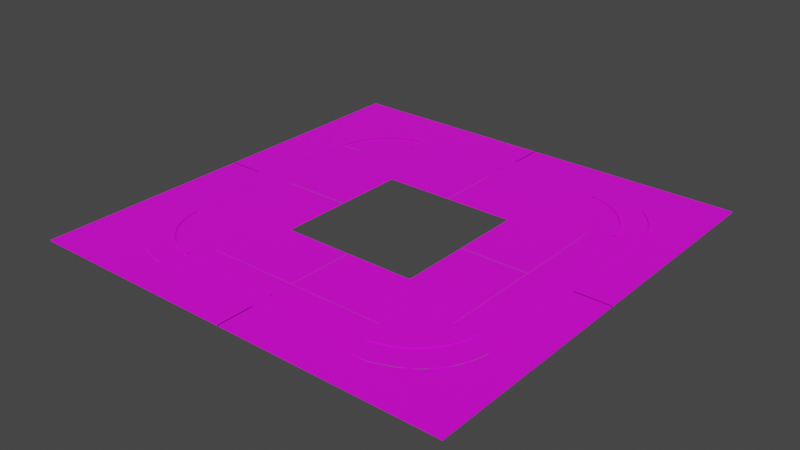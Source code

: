 # Source: Road_1.blend  (saved by Blender 2.80.74; exported with 4.5.12 LTS)
import bpy
from mathutils import Matrix  # noqa: F401  (used for matrix-valued properties, if any)

bpy.ops.wm.read_factory_settings(use_empty=True)
scene = bpy.context.scene
scene.name = 'Scene'

# ---- collections
col_collection = bpy.data.collections.new('Collection'); scene.collection.children.link(col_collection)

# ---- images (referenced by path relative to the original .blend; pixels are not part of the script)
import os
ASSET_DIR = os.environ.get("B2B_ASSET_DIR", "")  # directory of the original .blend (textures are referenced by path, not embedded)
HERE = os.path.dirname(os.path.abspath(__file__))  # packed textures are extracted next to this script under _unpacked/

def load_image(name, relpath, width, height, colorspace="sRGB"):
    """Load a texture the original file referenced (path relative to the .blend, or extracted next to this script)."""
    p = next((c for c in (os.path.join(HERE, relpath), os.path.join(ASSET_DIR, relpath)) if relpath and os.path.exists(c)), "")
    if p:
        img = bpy.data.images.load(p, check_existing=True)
        img.name = name
    else:  # same state as the original file: an image datablock whose file is absent (Cycles renders it pink)
        img = bpy.data.images.new(name, width, height)
        img.source = "FILE"
        img.filepath = "//" + (relpath or name)
    img.colorspace_settings.name = colorspace
    return img
img_roadtexture_psd = load_image('RoadTexture.psd', 'RoadTexture.psd', 1024, 1024, 'sRGB')
img_roadline_psd = load_image('RoadLine.psd', 'RoadLine.psd', 1024, 1024, 'sRGB')

# ---- materials (node trees are filled in below, after node groups)
mat_clockwise = bpy.data.materials.new('ClockWise')
mat_clockwise.use_transparent_shadow = False
mat_line = bpy.data.materials.new('Line')
mat_line.use_transparent_shadow = False
mat_dash = bpy.data.materials.new('Dash')
mat_dash.surface_render_method = 'BLENDED'
mat_dash.blend_method = 'BLEND'
mat_dash.use_transparent_shadow = False

# ---- material node trees
mat_clockwise.use_nodes = True; mat_clockwise.node_tree.nodes.clear()
_N = mat_clockwise.node_tree.nodes; _L = mat_clockwise.node_tree.links
n0 = _N.new('ShaderNodeBsdfPrincipled'); n0.name = 'Principled BSDF'; n0.location = (10, 300)
n0.distribution = 'GGX'
n0.subsurface_method = 'BURLEY'
n0.inputs[3].default_value = 1.45
n0.inputs[27].default_value = (0.0, 0.0, 0.0, 1.0)
n0.inputs[28].default_value = 1.0
n1 = _N.new('ShaderNodeOutputMaterial'); n1.name = 'Material Output'; n1.location = (300, 300)
n2 = _N.new('ShaderNodeTexImage'); n2.name = 'Image Texture'; n2.location = (-414, 240)
n2.image = img_roadtexture_psd
_L.new(n0.outputs[0], n1.inputs[0])
_L.new(n2.outputs[0], n0.inputs[0])
n1.is_active_output = True
mat_line.use_nodes = True; mat_line.node_tree.nodes.clear()
_N = mat_line.node_tree.nodes; _L = mat_line.node_tree.links
n0 = _N.new('ShaderNodeBsdfPrincipled'); n0.name = 'Principled BSDF'; n0.location = (10, 300)
n0.distribution = 'GGX'
n0.subsurface_method = 'BURLEY'
n0.inputs[3].default_value = 1.45
n0.inputs[27].default_value = (0.0, 0.0, 0.0, 1.0)
n0.inputs[28].default_value = 1.0
n1 = _N.new('ShaderNodeOutputMaterial'); n1.name = 'Material Output'; n1.location = (300, 300)
n2 = _N.new('ShaderNodeTexImage'); n2.name = 'Image Texture'; n2.location = (-414, 240)
n2.image = img_roadline_psd
_L.new(n0.outputs[0], n1.inputs[0])
_L.new(n2.outputs[0], n0.inputs[0])
n1.is_active_output = True
mat_dash.use_nodes = True; mat_dash.node_tree.nodes.clear()
_N = mat_dash.node_tree.nodes; _L = mat_dash.node_tree.links
n0 = _N.new('ShaderNodeBsdfPrincipled'); n0.name = 'Principled BSDF'; n0.location = (10, 300)
n0.distribution = 'GGX'
n0.subsurface_method = 'BURLEY'
n0.inputs[3].default_value = 1.45
n0.inputs[27].default_value = (0.0, 0.0, 0.0, 1.0)
n0.inputs[28].default_value = 1.0
n1 = _N.new('ShaderNodeOutputMaterial'); n1.name = 'Material Output'; n1.location = (300, 300)
n2 = _N.new('ShaderNodeTexImage'); n2.name = 'Image Texture'; n2.location = (-414, 240)
n2.image = img_roadline_psd
_L.new(n0.outputs[0], n1.inputs[0])
_L.new(n2.outputs[0], n0.inputs[0])
n1.is_active_output = True

# ---- world
world_world = bpy.data.worlds.new('World'); scene.world = world_world
world_world.use_nodes = True; world_world.node_tree.nodes.clear()
_N = world_world.node_tree.nodes; _L = world_world.node_tree.links
n0 = _N.new('ShaderNodeOutputWorld'); n0.name = 'World Output'; n0.location = (300, 300)
n1 = _N.new('ShaderNodeBackground'); n1.name = 'Background'; n1.location = (10, 300)
n1.inputs[0].default_value = (0.05088, 0.05088, 0.05088, 1.0)
_L.new(n1.outputs[0], n0.inputs[0])
n0.is_active_output = True
world_world.color = (0.05088, 0.05088, 0.05088)
world_world.use_sun_shadow = False
world_world.sun_shadow_jitter_overblur = 0.0

# ---- meshes
me_plane = bpy.data.meshes.new('Plane')
me_plane.from_pydata([(-35.74, 35.75, 0.0), (-35.74, 29.85, 0.0), (-29.84, 35.75, 0.0), (-26.01, 26.77, 0.0), (0.081, 29.85, 0.0), (0.081, 35.75, 0.0), (-29.84, -0.07178, 0.0), (-35.74, -0.07178, 0.0), (-29.84, 20.39, 0.0), (-35.74, 20.39, 0.0), (-19.74, 29.85, 0.0), (-19.74, 35.75, 0.0), (-28.54, 23.68, 0.0), (-35.74, 25.12, 0.0), (-22.83, 28.79, 0.0), (-24.79, 35.75, 0.0)], [], [(15, 2, 3, 14), (1, 3, 2, 0), (9, 7, 6, 8), (13, 9, 8, 12), (5, 11, 10, 4), (1, 13, 12, 3), (11, 15, 14, 10)])
_uv = me_plane.uv_layers.new(name='UVMap')
_uv.uv.foreach_set('vector', [0.2888, 0.8062, 0.246, 0.8062, 0.244, 0.7538, 0.2888, 0.7576, 0.1938, 0.7538, 0.244, 0.7538, 0.246, 0.8062, 0.1938, 0.8062, 0.1938, 0.6736, 0.1938, 0.5, 0.246, 0.5, 0.246, 0.6736, 0.1938, 0.7137, 0.1938, 0.6736, 0.246, 0.6736, 0.2407, 0.7137, 0.4996, 0.8062, 0.3317, 0.8062, 0.3317, 0.7538, 0.4996, 0.7538, 0.1938, 0.7538, 0.1938, 0.7137, 0.2407, 0.7137, 0.244, 0.7538, 0.3317, 0.8062, 0.2888, 0.8062, 0.2888, 0.7576, 0.3317, 0.7538])
me_plane.materials.append(mat_clockwise)
me_plane.use_remesh_fix_poles = True
me_plane.use_remesh_preserve_attributes = False
me_plane.use_mirror_vertex_groups = False
me_plane.update()
me_plane_004 = bpy.data.meshes.new('Plane.004')
me_plane_004.from_pydata([(-17.46, -21.33, 0.0), (17.46, -21.33, 0.0), (-17.46, -25.0, 0.0), (17.46, -25.0, 0.0)], [], [(3, 1, 0, 2)])
_uv = me_plane_004.uv_layers.new(name='UVMap')
_uv.uv.foreach_set('vector', [0.8001, 0.07026, 0.8001, 0.1333, 0.1999, 0.1333, 0.1999, 0.07026])
me_plane_004.materials.append(mat_clockwise)
me_plane_004.use_remesh_fix_poles = True
me_plane_004.use_remesh_preserve_attributes = False
me_plane_004.use_mirror_x = True
me_plane_004.update()
me_plane_005 = bpy.data.meshes.new('Plane.005')
me_plane_005.from_pydata([(-28.67, 16.92, 0.0), (-25.0, 16.92, 0.0), (-28.67, -16.91, 0.0), (-25.0, -16.91, 0.0)], [], [(3, 1, 0, 2)])
_uv = me_plane_005.uv_layers.new(name='UVMap')
_uv.uv.foreach_set('vector', [0.06395, 0.1796, 0.06395, 0.7951, 5.577e-09, 0.7951, 4.276e-09, 0.1796])
me_plane_005.materials.append(mat_clockwise)
me_plane_005.use_remesh_fix_poles = True
me_plane_005.use_remesh_preserve_attributes = False
me_plane_005.use_mirror_x = True
me_plane_005.update()
me_plane_006 = bpy.data.meshes.new('Plane.006')
me_plane_006.from_pydata([(-17.34, 28.67, 0.0), (-17.34, 25.0, 0.0), (17.34, 28.67, 0.0), (17.34, 25.0, 0.0)], [], [(1, 3, 2, 0)])
_uv = me_plane_006.uv_layers.new(name='UVMap')
_uv.uv.foreach_set('vector', [0.1975, 0.936, 0.8025, 0.936, 0.8025, 1.0, 0.1975, 1.0])
me_plane_006.materials.append(mat_clockwise)
me_plane_006.use_remesh_fix_poles = True
me_plane_006.use_remesh_preserve_attributes = False
me_plane_006.use_mirror_x = True
me_plane_006.update()
me_plane_007 = bpy.data.meshes.new('Plane.007')
me_plane_007.from_pydata([(-17.38, -28.67, 0.0), (-17.38, -25.0, 0.0), (17.41, -28.67, 0.0), (17.41, -25.0, 0.0)], [], [(0, 2, 3, 1)])
_uv = me_plane_007.uv_layers.new(name='UVMap')
_uv.uv.foreach_set('vector', [0.1968, 1.433e-09, 0.8036, 2.568e-10, 0.8036, 0.06395, 0.1968, 0.06395])
me_plane_007.materials.append(mat_clockwise)
me_plane_007.use_remesh_fix_poles = True
me_plane_007.use_remesh_preserve_attributes = False
me_plane_007.use_mirror_x = True
me_plane_007.update()
me_plane_008 = bpy.data.meshes.new('Plane.008')
me_plane_008.from_pydata([(28.67, 17.02, 0.0), (28.67, -16.88, 0.0), (25.0, 17.02, 0.0), (25.0, -16.88, 0.0)], [], [(1, 0, 2, 3)])
_uv = me_plane_008.uv_layers.new(name='UVMap')
_uv.uv.foreach_set('vector', [0.9984, 0.1957, 0.9984, 0.7775, 0.9339, 0.7775, 0.9339, 0.1957])
me_plane_008.materials.append(mat_clockwise)
me_plane_008.use_remesh_fix_poles = True
me_plane_008.use_remesh_preserve_attributes = False
me_plane_008.use_mirror_x = True
me_plane_008.update()
me_plane_009 = bpy.data.meshes.new('Plane.009')
me_plane_009.from_pydata([(21.33, 16.99, 0.0), (25.0, 16.99, 0.0), (21.33, -16.91, 0.0), (25.0, -16.91, 0.0)], [], [(0, 2, 3, 1)])
_uv = me_plane_009.uv_layers.new(name='UVMap')
_uv.uv.foreach_set('vector', [0.8683, 0.7778, 0.8683, 0.1991, 0.9365, 0.1991, 0.9365, 0.7778])
me_plane_009.materials.append(mat_clockwise)
me_plane_009.use_remesh_fix_poles = True
me_plane_009.use_remesh_preserve_attributes = False
me_plane_009.use_mirror_x = True
me_plane_009.update()
me_plane_010 = bpy.data.meshes.new('Plane.010')
me_plane_010.from_pydata([(-21.33, 16.91, 0.0), (-25.0, 16.91, 0.0), (-25.0, -16.91, 0.0), (-21.33, -16.91, 0.0)], [], [(3, 0, 1, 2)])
_uv = me_plane_010.uv_layers.new(name='UVMap')
_uv.uv.foreach_set('vector', [0.1333, 0.1859, 0.1333, 0.7906, 0.07026, 0.7906, 0.07026, 0.1859])
me_plane_010.materials.append(mat_clockwise)
me_plane_010.use_remesh_fix_poles = True
me_plane_010.use_remesh_preserve_attributes = False
me_plane_010.use_mirror_x = True
me_plane_010.update()
me_plane_011 = bpy.data.meshes.new('Plane.011')
me_plane_011.from_pydata([(17.32, 21.33, 0.0), (17.32, 25.0, 0.0), (-17.37, 21.33, 0.0), (-17.37, 25.0, 0.0)], [], [(0, 1, 3, 2)])
_uv = me_plane_011.uv_layers.new(name='UVMap')
_uv.uv.foreach_set('vector', [0.7978, 0.8667, 0.7978, 0.9323, 0.2014, 0.9323, 0.2014, 0.8667])
me_plane_011.materials.append(mat_clockwise)
me_plane_011.use_remesh_fix_poles = True
me_plane_011.use_remesh_preserve_attributes = False
me_plane_011.use_mirror_vertex_groups = False
me_plane_011.update()
me_circle_003 = bpy.data.meshes.new('Circle.003')
me_circle_003.from_pydata([(-2.97, 3.972, 0.0), (-3.165, 3.953, 0.0), (-3.352, 3.896, 0.0), (-3.525, 3.803, 0.0), (-3.677, 3.679, 0.0), (-3.801, 3.527, 0.0), (-3.894, 3.355, 0.0), (-3.951, 3.167, 0.0), (-3.97, 2.972, 0.0), (-1.922, 2.018, 0.0), (-1.934, 2.017, 0.0), (-1.945, 2.014, 0.0), (-1.955, 2.008, 0.0), (-1.964, 2.001, 0.0), (-1.972, 1.991, 0.0), (-1.977, 1.981, 0.0), (-1.981, 1.97, 0.0), (-1.982, 1.958, 0.0), (-3.97, 0.007228, 0.0), (-1.982, 0.01113, 0.0), (-0.00516, 3.972, 0.0), (-0.00646, 2.018, 0.0)], [], [(8, 17, 16, 7), (2, 11, 10, 1), (6, 15, 14, 5), (1, 10, 9, 0), (5, 14, 13, 4), (3, 12, 11, 2), (4, 13, 12, 3), (7, 16, 15, 6), (8, 18, 19, 17), (9, 21, 20, 0)])
_uv = me_circle_003.uv_layers.new(name='UVMap')
_uv.uv.foreach_set('vector', [0.2774, 0.4795, 0.3465, 0.4795, 0.3466, 0.4804, 0.2788, 0.4939, 0.3227, 0.5474, 0.3492, 0.4836, 0.35, 0.4838, 0.3365, 0.5516, 0.2829, 0.5077, 0.3468, 0.4812, 0.3472, 0.482, 0.2897, 0.5204, 0.3365, 0.5516, 0.35, 0.4838, 0.3509, 0.4839, 0.3509, 0.553, 0.2897, 0.5204, 0.3472, 0.482, 0.3478, 0.4826, 0.2989, 0.5315, 0.31, 0.5406, 0.3484, 0.4832, 0.3492, 0.4836, 0.3227, 0.5474, 0.2989, 0.5315, 0.3478, 0.4826, 0.3484, 0.4832, 0.31, 0.5406, 0.2788, 0.4939, 0.3466, 0.4804, 0.3468, 0.4812, 0.2829, 0.5077, 0.2774, 0.4795, 0.2774, 0.4795, 0.3465, 0.4795, 0.3465, 0.4795, 0.3509, 0.4839, 0.3509, 0.4839, 0.3509, 0.553, 0.3509, 0.553])
me_circle_003.materials.append(mat_clockwise)
me_circle_003.use_remesh_preserve_volume = False
me_circle_003.use_remesh_preserve_attributes = False
me_circle_003.use_mirror_vertex_groups = False
me_circle_003.update()
me_circle_000 = bpy.data.meshes.new('Circle.000')
me_circle_000.from_pydata([(-4.603, 0.0, 0.001273), (-4.666, 0.0, 0.001413), (0.01962, 4.589, 0.001273), (0.01962, 4.652, 0.001413), (-2.671, 4.651, 0.001413), (-2.671, 4.588, 0.001273), (-4.666, 2.646, 0.001413), (-4.603, 2.646, 0.001273)], [], [(4, 5, 2, 3), (7, 6, 1, 0)])
_uv = me_circle_000.uv_layers.new(name='UVMap')
_uv.uv.foreach_set('vector', [-0.03314, 0.3165, -0.03314, 0.269, 1.015, 0.2695, 1.015, 0.3171, 1.009, 0.2474, 1.009, 0.295, -0.03567, 0.295, -0.03567, 0.2474])
me_circle_000.materials.append(mat_line)
me_circle_000.use_remesh_preserve_volume = False
me_circle_000.use_remesh_preserve_attributes = False
me_circle_000.use_mirror_vertex_groups = False
me_circle_000.update()
me_circle_002 = bpy.data.meshes.new('Circle.002')
me_circle_002.from_pydata([(-2.927, 4.608, -0.007764), (-4.666, 2.95, -0.007764), (-4.603, 2.95, -0.007904), (-2.927, 4.545, -0.007904), (-2.693, 4.608, -0.007764), (-2.693, 4.545, -0.007904), (-2.927, 5.252, -0.007764), (-2.693, 5.252, -0.007764), (-2.927, 3.956, -0.007904), (-2.693, 3.956, -0.007904), (-4.666, 2.633, -0.007764), (-4.603, 2.633, -0.007904), (-3.967, 2.95, -0.007904), (-3.967, 2.633, -0.007904), (-5.274, 2.95, -0.007764), (-5.274, 2.633, -0.007764)], [], [(0, 3, 5, 4), (0, 4, 7, 6), (5, 3, 8, 9), (2, 1, 10, 11), (2, 11, 13, 12), (10, 1, 14, 15)])
_uv = me_circle_002.uv_layers.new(name='UVMap')
_uv.uv.foreach_set('vector', [0.5084, 0.9041, 0.4179, 0.9041, 0.4179, 0.7738, 0.5084, 0.7738, 0.5084, 0.9041, 0.5084, 0.7738, 1.433, 0.7738, 1.433, 0.9041, 0.4179, 0.7738, 0.4179, 0.9041, -0.427, 0.9041, -0.427, 0.7738, 0.5259, 0.9881, 0.4362, 0.9881, 0.4362, 0.6983, 0.5259, 0.6983, 0.5259, 0.9881, 0.5259, 0.6983, 1.431, 0.6983, 1.431, 0.9881, 0.4362, 0.6983, 0.4362, 0.9881, -0.43, 0.9881, -0.43, 0.6983])
me_circle_002.materials.append(mat_dash)
me_circle_002.use_remesh_preserve_volume = False
me_circle_002.use_remesh_preserve_attributes = False
me_circle_002.use_mirror_vertex_groups = False
me_circle_002.update()
me_plane_001 = bpy.data.meshes.new('Plane.001')
me_plane_001.from_pydata([], [], [])
_uv = me_plane_001.uv_layers.new(name='UVMap')
_uv.uv.foreach_set('vector', [])
me_plane_001.materials.append(mat_clockwise)
me_plane_001.use_remesh_fix_poles = True
me_plane_001.use_remesh_preserve_attributes = False
me_plane_001.use_mirror_x = True
me_plane_001.update()
me_plane_002 = bpy.data.meshes.new('Plane.002')
me_plane_002.from_pydata([(-18.83, 11.78, 0.0), (-18.74, 12.73, 0.0), (-18.31, 14.15, 0.0), (-17.61, 15.46, 0.0), (-16.67, 16.61, 0.0), (-15.52, 17.55, 0.0), (-14.22, 18.25, 0.0), (-12.8, 18.68, 0.0), (-12.03, 18.76, 0.0), (-18.56, 11.77, 0.001245), (-18.48, 12.69, 0.001245), (-18.06, 14.06, 0.001245), (-17.39, 15.32, 0.001245), (-16.48, 16.43, 0.001245), (-15.37, 17.34, 0.001245), (-14.11, 18.01, 0.001245), (-12.74, 18.43, 0.001245), (-12.0, 18.5, 0.001245)], [], [(0, 1, 10, 9), (7, 8, 17, 16), (4, 5, 14, 13), (6, 7, 16, 15), (1, 2, 11, 10), (2, 3, 12, 11), (5, 6, 15, 14), (3, 4, 13, 12)])
_k = {(7, 8): 1.0, (0, 1): 1.0, (16, 17): 1.0, (9, 10): 1.0, (0, 9): 1.0, (8, 17): 1.0}
me_plane_002.attributes.new('crease_edge', 'FLOAT', 'EDGE').data.foreach_set('value', [_k.get((min(e.vertices), max(e.vertices)), 0.0) for e in me_plane_002.edges])
_uv = me_plane_002.uv_layers.new(name='UVMap')
_uv.uv.foreach_set('vector', [-0.5641, 0.9088, -0.4366, 0.9088, -0.4368, 0.765, -0.5642, 0.765, 0.8712, 0.9088, 0.9769, 0.9088, 0.9768, 0.765, 0.8714, 0.765, 0.1963, 0.9088, 0.4044, 0.9088, 0.4037, 0.765, 0.1966, 0.765, 0.636, 0.9088, 0.8712, 0.9088, 0.8714, 0.765, 0.6364, 0.765, -0.4366, 0.9088, -0.2075, 0.9088, -0.207, 0.765, -0.4368, 0.765, -0.2075, 0.9088, -0.006144, 0.9088, -0.005594, 0.765, -0.207, 0.765, 0.4044, 0.9088, 0.636, 0.9088, 0.6364, 0.765, 0.4037, 0.765, -0.006144, 0.9088, 0.1963, 0.9088, 0.1966, 0.765, -0.005594, 0.765])
me_plane_002.materials.append(mat_dash)
me_plane_002.use_remesh_fix_poles = True
me_plane_002.use_remesh_preserve_attributes = False
me_plane_002.use_mirror_x = True
me_plane_002.update()
me_circle_001 = bpy.data.meshes.new('Circle.001')
me_circle_001.from_pydata([(4.402, -2.964, 1.242e-06), (4.376, -3.291, 1.242e-06), (4.299, -3.546, 1.242e-06), (4.174, -3.78, 1.242e-06), (4.005, -3.986, 1.242e-06), (3.799, -4.155, 1.242e-06), (3.565, -4.28, 1.242e-06), (3.31, -4.357, 1.242e-06), (3.046, -4.383, 1.242e-06), (3.966, -2.965, -9.748e-09), (3.947, -3.166, -9.748e-09), (3.89, -3.353, -9.748e-09), (3.798, -3.525, -9.748e-09), (3.674, -3.677, -9.748e-09), (3.523, -3.801, -9.748e-09), (3.351, -3.893, -9.748e-09), (3.164, -3.949, -9.748e-09), (2.969, -3.969, -9.748e-09)], [], [(7, 16, 17, 8), (3, 12, 13, 4), (4, 13, 14, 5), (0, 9, 10, 1), (5, 14, 15, 6), (1, 10, 11, 2), (6, 15, 16, 7), (2, 11, 12, 3)])
_uv = me_circle_001.uv_layers.new(name='UVMap')
_uv.uv.foreach_set('vector', [0.0, 0.0, 0.0, 0.0, 0.0, 0.0, 0.0, 0.0, 0.0, 0.0, 0.0, 0.0, 0.0, 0.0, 0.0, 0.0, 0.0, 0.0, 0.0, 0.0, 0.0, 0.0, 0.0, 0.0, 0.0, 0.0, 0.0, 0.0, 0.0, 0.0, 0.0, 0.0, 0.0, 0.0, 0.0, 0.0, 0.0, 0.0, 0.0, 0.0, 0.0, 0.0, 0.0, 0.0, 0.0, 0.0, 0.0, 0.0, 0.0, 0.0, 0.0, 0.0, 0.0, 0.0, 0.0, 0.0, 0.0, 0.0, 0.0, 0.0, 0.0, 0.0, 0.0, 0.0])
me_circle_001.materials.append(mat_clockwise)
me_circle_001.use_remesh_preserve_volume = False
me_circle_001.use_remesh_preserve_attributes = False
me_circle_001.use_mirror_vertex_groups = False
me_circle_001.update()
me_circle_004 = bpy.data.meshes.new('Circle.004')
me_circle_004.from_pydata([], [], [])
_uv = me_circle_004.uv_layers.new(name='UVMap')
_uv.uv.foreach_set('vector', [])
me_circle_004.materials.append(mat_clockwise)
me_circle_004.use_remesh_preserve_volume = False
me_circle_004.use_remesh_preserve_attributes = False
me_circle_004.use_mirror_vertex_groups = False
me_circle_004.update()
me_circle_005 = bpy.data.meshes.new('Circle.005')
me_circle_005.from_pydata([(4.402, -2.964, 1.242e-06), (4.376, -3.291, 1.242e-06), (4.299, -3.546, 1.242e-06), (4.174, -3.78, 1.242e-06), (4.005, -3.986, 1.242e-06), (3.799, -4.155, 1.242e-06), (3.565, -4.28, 1.242e-06), (3.31, -4.357, 1.242e-06), (3.046, -4.383, 1.242e-06), (3.055, -4.645, 2.021e-06), (3.401, -4.611, 2.021e-06), (3.698, -4.521, 2.021e-06), (3.971, -4.375, 2.021e-06), (4.211, -4.178, 2.021e-06), (4.407, -3.939, 2.021e-06), (4.553, -3.666, 2.021e-06), (4.643, -3.369, 2.021e-06), (4.674, -2.964, 2.021e-06)], [], [(17, 0, 1, 16), (13, 4, 5, 12), (14, 3, 4, 13), (10, 7, 8, 9), (15, 2, 3, 14), (11, 6, 7, 10), (16, 1, 2, 15), (12, 5, 6, 11)])
_uv = me_circle_005.uv_layers.new(name='UVMap')
_uv.uv.foreach_set('vector', [0.0, 0.0, 0.0, 0.0, 0.0, 0.0, 0.0, 0.0, 0.0, 0.0, 0.0, 0.0, 0.0, 0.0, 0.0, 0.0, 0.0, 0.0, 0.0, 0.0, 0.0, 0.0, 0.0, 0.0, 0.0, 0.0, 0.0, 0.0, 0.0, 0.0, 0.0, 0.0, 0.0, 0.0, 0.0, 0.0, 0.0, 0.0, 0.0, 0.0, 0.0, 0.0, 0.0, 0.0, 0.0, 0.0, 0.0, 0.0, 0.0, 0.0, 0.0, 0.0, 0.0, 0.0, 0.0, 0.0, 0.0, 0.0, 0.0, 0.0, 0.0, 0.0, 0.0, 0.0])
me_circle_005.materials.append(mat_clockwise)
me_circle_005.use_remesh_preserve_volume = False
me_circle_005.use_remesh_preserve_attributes = False
me_circle_005.use_mirror_vertex_groups = False
me_circle_005.update()
me_circle_006 = bpy.data.meshes.new('Circle.006')
me_circle_006.from_pydata([(3.038, -5.259, 3.748e-06), (3.467, -5.245, 3.748e-06), (3.993, -5.056, 3.748e-06), (4.352, -4.864, 3.748e-06), (4.667, -4.605, 3.748e-06), (4.925, -4.291, 3.748e-06), (5.117, -3.932, 3.748e-06), (5.235, -3.542, 3.748e-06), (5.275, -2.964, 3.748e-06), (3.034, -4.647, 2.021e-06), (3.401, -4.611, 2.021e-06), (3.698, -4.521, 2.021e-06), (3.971, -4.375, 2.021e-06), (4.211, -4.178, 2.021e-06), (4.407, -3.939, 2.021e-06), (4.553, -3.666, 2.021e-06), (4.643, -3.369, 2.021e-06), (4.674, -2.953, 2.021e-06)], [], [(8, 17, 16, 7), (4, 13, 12, 3), (5, 14, 13, 4), (1, 10, 9, 0), (6, 15, 14, 5), (2, 11, 10, 1), (7, 16, 15, 6), (3, 12, 11, 2)])
_uv = me_circle_006.uv_layers.new(name='UVMap')
_uv.uv.foreach_set('vector', [0.0, 0.0, 0.0, 0.0, 0.0, 0.0, 0.0, 0.0, 0.0, 0.0, 0.0, 0.0, 0.0, 0.0, 0.0, 0.0, 0.0, 0.0, 0.0, 0.0, 0.0, 0.0, 0.0, 0.0, 0.0, 0.0, 0.0, 0.0, 0.0, 0.0, 0.0, 0.0, 0.0, 0.0, 0.0, 0.0, 0.0, 0.0, 0.0, 0.0, 0.0, 0.0, 0.0, 0.0, 0.0, 0.0, 0.0, 0.0, 0.0, 0.0, 0.0, 0.0, 0.0, 0.0, 0.0, 0.0, 0.0, 0.0, 0.0, 0.0, 0.0, 0.0, 0.0, 0.0])
me_circle_006.materials.append(mat_clockwise)
me_circle_006.use_remesh_preserve_volume = False
me_circle_006.use_remesh_preserve_attributes = False
me_circle_006.use_mirror_vertex_groups = False
me_circle_006.update()
me_circle_007 = bpy.data.meshes.new('Circle.007')
me_circle_007.from_pydata([(-3.038, 5.259, 3.748e-06), (-3.467, 5.245, 3.748e-06), (-3.993, 5.056, 3.748e-06), (-4.352, 4.864, 3.748e-06), (-4.667, 4.605, 3.748e-06), (-4.925, 4.291, 3.748e-06), (-5.117, 3.932, 3.748e-06), (-5.235, 3.542, 3.748e-06), (-5.275, 2.964, 3.748e-06), (-3.034, 4.647, 2.021e-06), (-3.401, 4.611, 2.021e-06), (-3.698, 4.521, 2.021e-06), (-3.971, 4.375, 2.021e-06), (-4.211, 4.178, 2.021e-06), (-4.407, 3.939, 2.021e-06), (-4.553, 3.666, 2.021e-06), (-4.643, 3.369, 2.021e-06), (-4.674, 2.953, 2.021e-06)], [], [(8, 17, 16, 7), (4, 13, 12, 3), (5, 14, 13, 4), (1, 10, 9, 0), (6, 15, 14, 5), (2, 11, 10, 1), (7, 16, 15, 6), (3, 12, 11, 2)])
_uv = me_circle_007.uv_layers.new(name='UVMap')
_uv.uv.foreach_set('vector', [0.0, 0.0, 0.0, 0.0, 0.0, 0.0, 0.0, 0.0, 0.0, 0.0, 0.0, 0.0, 0.0, 0.0, 0.0, 0.0, 0.0, 0.0, 0.0, 0.0, 0.0, 0.0, 0.0, 0.0, 0.0, 0.0, 0.0, 0.0, 0.0, 0.0, 0.0, 0.0, 0.0, 0.0, 0.0, 0.0, 0.0, 0.0, 0.0, 0.0, 0.0, 0.0, 0.0, 0.0, 0.0, 0.0, 0.0, 0.0, 0.0, 0.0, 0.0, 0.0, 0.0, 0.0, 0.0, 0.0, 0.0, 0.0, 0.0, 0.0, 0.0, 0.0, 0.0, 0.0])
me_circle_007.materials.append(mat_clockwise)
me_circle_007.use_remesh_preserve_volume = False
me_circle_007.use_remesh_preserve_attributes = False
me_circle_007.use_mirror_vertex_groups = False
me_circle_007.update()
me_circle_008 = bpy.data.meshes.new('Circle.008')
me_circle_008.from_pydata([(3.038, 5.259, 3.748e-06), (3.467, 5.245, 3.748e-06), (3.993, 5.056, 3.748e-06), (4.352, 4.864, 3.748e-06), (4.667, 4.605, 3.748e-06), (4.925, 4.291, 3.748e-06), (5.117, 3.932, 3.748e-06), (5.235, 3.542, 3.748e-06), (5.275, 2.964, 3.748e-06), (3.034, 4.647, 2.021e-06), (3.401, 4.611, 2.021e-06), (3.698, 4.521, 2.021e-06), (3.971, 4.375, 2.021e-06), (4.211, 4.178, 2.021e-06), (4.407, 3.939, 2.021e-06), (4.553, 3.666, 2.021e-06), (4.643, 3.369, 2.021e-06), (4.674, 2.953, 2.021e-06)], [], [(8, 7, 16, 17), (4, 3, 12, 13), (5, 4, 13, 14), (1, 0, 9, 10), (6, 5, 14, 15), (2, 1, 10, 11), (7, 6, 15, 16), (3, 2, 11, 12)])
_uv = me_circle_008.uv_layers.new(name='UVMap')
_uv.uv.foreach_set('vector', [0.0, 0.0, 0.0, 0.0, 0.0, 0.0, 0.0, 0.0, 0.0, 0.0, 0.0, 0.0, 0.0, 0.0, 0.0, 0.0, 0.0, 0.0, 0.0, 0.0, 0.0, 0.0, 0.0, 0.0, 0.0, 0.0, 0.0, 0.0, 0.0, 0.0, 0.0, 0.0, 0.0, 0.0, 0.0, 0.0, 0.0, 0.0, 0.0, 0.0, 0.0, 0.0, 0.0, 0.0, 0.0, 0.0, 0.0, 0.0, 0.0, 0.0, 0.0, 0.0, 0.0, 0.0, 0.0, 0.0, 0.0, 0.0, 0.0, 0.0, 0.0, 0.0, 0.0, 0.0])
me_circle_008.materials.append(mat_clockwise)
me_circle_008.use_remesh_preserve_volume = False
me_circle_008.use_remesh_preserve_attributes = False
me_circle_008.use_mirror_vertex_groups = False
me_circle_008.update()
me_circle_009 = bpy.data.meshes.new('Circle.009')
me_circle_009.from_pydata([(-3.038, -5.259, 3.748e-06), (-3.467, -5.245, 3.748e-06), (-3.993, -5.056, 3.748e-06), (-4.352, -4.864, 3.748e-06), (-4.667, -4.605, 3.748e-06), (-4.925, -4.291, 3.748e-06), (-5.117, -3.932, 3.748e-06), (-5.235, -3.542, 3.748e-06), (-5.275, -2.964, 3.748e-06), (-3.034, -4.647, 2.021e-06), (-3.401, -4.611, 2.021e-06), (-3.698, -4.521, 2.021e-06), (-3.971, -4.375, 2.021e-06), (-4.211, -4.178, 2.021e-06), (-4.407, -3.939, 2.021e-06), (-4.553, -3.666, 2.021e-06), (-4.643, -3.369, 2.021e-06), (-4.674, -2.953, 2.021e-06)], [], [(8, 7, 16, 17), (4, 3, 12, 13), (5, 4, 13, 14), (1, 0, 9, 10), (6, 5, 14, 15), (2, 1, 10, 11), (7, 6, 15, 16), (3, 2, 11, 12)])
_uv = me_circle_009.uv_layers.new(name='UVMap')
_uv.uv.foreach_set('vector', [0.0, 0.0, 0.0, 0.0, 0.0, 0.0, 0.0, 0.0, 0.0, 0.0, 0.0, 0.0, 0.0, 0.0, 0.0, 0.0, 0.0, 0.0, 0.0, 0.0, 0.0, 0.0, 0.0, 0.0, 0.0, 0.0, 0.0, 0.0, 0.0, 0.0, 0.0, 0.0, 0.0, 0.0, 0.0, 0.0, 0.0, 0.0, 0.0, 0.0, 0.0, 0.0, 0.0, 0.0, 0.0, 0.0, 0.0, 0.0, 0.0, 0.0, 0.0, 0.0, 0.0, 0.0, 0.0, 0.0, 0.0, 0.0, 0.0, 0.0, 0.0, 0.0, 0.0, 0.0])
me_circle_009.materials.append(mat_clockwise)
me_circle_009.use_remesh_preserve_volume = False
me_circle_009.use_remesh_preserve_attributes = False
me_circle_009.use_mirror_vertex_groups = False
me_circle_009.update()
me_circle_010 = bpy.data.meshes.new('Circle.010')
me_circle_010.from_pydata([(-4.402, 2.964, 1.242e-06), (-4.376, 3.291, 1.242e-06), (-4.299, 3.546, 1.242e-06), (-4.174, 3.78, 1.242e-06), (-4.005, 3.986, 1.242e-06), (-3.799, 4.155, 1.242e-06), (-3.565, 4.28, 1.242e-06), (-3.31, 4.357, 1.242e-06), (-3.046, 4.383, 1.242e-06), (-3.966, 2.965, -9.748e-09), (-3.947, 3.166, -9.748e-09), (-3.89, 3.353, -9.748e-09), (-3.798, 3.525, -9.748e-09), (-3.674, 3.677, -9.748e-09), (-3.523, 3.801, -9.748e-09), (-3.351, 3.893, -9.748e-09), (-3.164, 3.949, -9.748e-09), (-2.969, 3.969, -9.748e-09)], [], [(7, 16, 17, 8), (3, 12, 13, 4), (4, 13, 14, 5), (0, 9, 10, 1), (5, 14, 15, 6), (1, 10, 11, 2), (6, 15, 16, 7), (2, 11, 12, 3)])
_uv = me_circle_010.uv_layers.new(name='UVMap')
_uv.uv.foreach_set('vector', [0.0, 0.0, 0.0, 0.0, 0.0, 0.0, 0.0, 0.0, 0.0, 0.0, 0.0, 0.0, 0.0, 0.0, 0.0, 0.0, 0.0, 0.0, 0.0, 0.0, 0.0, 0.0, 0.0, 0.0, 0.0, 0.0, 0.0, 0.0, 0.0, 0.0, 0.0, 0.0, 0.0, 0.0, 0.0, 0.0, 0.0, 0.0, 0.0, 0.0, 0.0, 0.0, 0.0, 0.0, 0.0, 0.0, 0.0, 0.0, 0.0, 0.0, 0.0, 0.0, 0.0, 0.0, 0.0, 0.0, 0.0, 0.0, 0.0, 0.0, 0.0, 0.0, 0.0, 0.0])
me_circle_010.materials.append(mat_clockwise)
me_circle_010.use_remesh_preserve_volume = False
me_circle_010.use_remesh_preserve_attributes = False
me_circle_010.use_mirror_vertex_groups = False
me_circle_010.update()
me_circle_011 = bpy.data.meshes.new('Circle.011')
me_circle_011.from_pydata([(4.402, 2.964, 1.242e-06), (4.376, 3.291, 1.242e-06), (4.299, 3.546, 1.242e-06), (4.174, 3.78, 1.242e-06), (4.005, 3.986, 1.242e-06), (3.799, 4.155, 1.242e-06), (3.565, 4.28, 1.242e-06), (3.31, 4.357, 1.242e-06), (3.039, 4.384, 1.242e-06), (3.966, 2.965, -9.748e-09), (3.947, 3.166, -9.748e-09), (3.89, 3.353, -9.748e-09), (3.798, 3.525, -9.748e-09), (3.674, 3.677, -9.748e-09), (3.523, 3.801, -9.748e-09), (3.351, 3.893, -9.748e-09), (3.164, 3.949, -9.748e-09), (2.969, 3.969, -9.748e-09)], [], [(7, 8, 17, 16), (3, 4, 13, 12), (4, 5, 14, 13), (0, 1, 10, 9), (5, 6, 15, 14), (1, 2, 11, 10), (6, 7, 16, 15), (2, 3, 12, 11)])
_uv = me_circle_011.uv_layers.new(name='UVMap')
_uv.uv.foreach_set('vector', [0.0, 0.0, 0.0, 0.0, 0.0, 0.0, 0.0, 0.0, 0.0, 0.0, 0.0, 0.0, 0.0, 0.0, 0.0, 0.0, 0.0, 0.0, 0.0, 0.0, 0.0, 0.0, 0.0, 0.0, 0.0, 0.0, 0.0, 0.0, 0.0, 0.0, 0.0, 0.0, 0.0, 0.0, 0.0, 0.0, 0.0, 0.0, 0.0, 0.0, 0.0, 0.0, 0.0, 0.0, 0.0, 0.0, 0.0, 0.0, 0.0, 0.0, 0.0, 0.0, 0.0, 0.0, 0.0, 0.0, 0.0, 0.0, 0.0, 0.0, 0.0, 0.0, 0.0, 0.0])
me_circle_011.materials.append(mat_clockwise)
me_circle_011.use_remesh_preserve_volume = False
me_circle_011.use_remesh_preserve_attributes = False
me_circle_011.use_mirror_vertex_groups = False
me_circle_011.update()
me_circle_012 = bpy.data.meshes.new('Circle.012')
me_circle_012.from_pydata([(-4.402, -2.964, 1.242e-06), (-4.376, -3.291, 1.242e-06), (-4.299, -3.546, 1.242e-06), (-4.174, -3.78, 1.242e-06), (-4.005, -3.986, 1.242e-06), (-3.799, -4.155, 1.242e-06), (-3.565, -4.28, 1.242e-06), (-3.31, -4.357, 1.242e-06), (-3.046, -4.383, 1.242e-06), (-3.966, -2.965, -9.748e-09), (-3.947, -3.166, -9.748e-09), (-3.89, -3.353, -9.748e-09), (-3.798, -3.525, -9.748e-09), (-3.674, -3.677, -9.748e-09), (-3.523, -3.801, -9.748e-09), (-3.351, -3.893, -9.748e-09), (-3.164, -3.949, -9.748e-09), (-2.969, -3.969, -9.748e-09)], [], [(7, 8, 17, 16), (3, 4, 13, 12), (4, 5, 14, 13), (0, 1, 10, 9), (5, 6, 15, 14), (1, 2, 11, 10), (6, 7, 16, 15), (2, 3, 12, 11)])
_uv = me_circle_012.uv_layers.new(name='UVMap')
_uv.uv.foreach_set('vector', [0.0, 0.0, 0.0, 0.0, 0.0, 0.0, 0.0, 0.0, 0.0, 0.0, 0.0, 0.0, 0.0, 0.0, 0.0, 0.0, 0.0, 0.0, 0.0, 0.0, 0.0, 0.0, 0.0, 0.0, 0.0, 0.0, 0.0, 0.0, 0.0, 0.0, 0.0, 0.0, 0.0, 0.0, 0.0, 0.0, 0.0, 0.0, 0.0, 0.0, 0.0, 0.0, 0.0, 0.0, 0.0, 0.0, 0.0, 0.0, 0.0, 0.0, 0.0, 0.0, 0.0, 0.0, 0.0, 0.0, 0.0, 0.0, 0.0, 0.0, 0.0, 0.0, 0.0, 0.0])
me_circle_012.materials.append(mat_clockwise)
me_circle_012.use_remesh_preserve_volume = False
me_circle_012.use_remesh_preserve_attributes = False
me_circle_012.use_mirror_vertex_groups = False
me_circle_012.update()
me_circle_013 = bpy.data.meshes.new('Circle.013')
me_circle_013.from_pydata([(-4.402, 2.964, 1.242e-06), (-4.376, 3.291, 1.242e-06), (-4.299, 3.546, 1.242e-06), (-4.174, 3.78, 1.242e-06), (-4.005, 3.986, 1.242e-06), (-3.799, 4.155, 1.242e-06), (-3.565, 4.28, 1.242e-06), (-3.31, 4.357, 1.242e-06), (-3.046, 4.383, 1.242e-06), (-3.041, 4.647, 2.021e-06), (-3.401, 4.611, 2.021e-06), (-3.698, 4.521, 2.021e-06), (-3.971, 4.375, 2.021e-06), (-4.211, 4.178, 2.021e-06), (-4.407, 3.939, 2.021e-06), (-4.553, 3.666, 2.021e-06), (-4.643, 3.369, 2.021e-06), (-4.674, 2.964, 2.021e-06)], [], [(17, 0, 1, 16), (13, 4, 5, 12), (14, 3, 4, 13), (10, 7, 8, 9), (15, 2, 3, 14), (11, 6, 7, 10), (16, 1, 2, 15), (12, 5, 6, 11)])
_uv = me_circle_013.uv_layers.new(name='UVMap')
_uv.uv.foreach_set('vector', [0.0, 0.0, 0.0, 0.0, 0.0, 0.0, 0.0, 0.0, 0.0, 0.0, 0.0, 0.0, 0.0, 0.0, 0.0, 0.0, 0.0, 0.0, 0.0, 0.0, 0.0, 0.0, 0.0, 0.0, 0.0, 0.0, 0.0, 0.0, 0.0, 0.0, 0.0, 0.0, 0.0, 0.0, 0.0, 0.0, 0.0, 0.0, 0.0, 0.0, 0.0, 0.0, 0.0, 0.0, 0.0, 0.0, 0.0, 0.0, 0.0, 0.0, 0.0, 0.0, 0.0, 0.0, 0.0, 0.0, 0.0, 0.0, 0.0, 0.0, 0.0, 0.0, 0.0, 0.0])
me_circle_013.materials.append(mat_clockwise)
me_circle_013.use_remesh_preserve_volume = False
me_circle_013.use_remesh_preserve_attributes = False
me_circle_013.use_mirror_vertex_groups = False
me_circle_013.update()
me_circle_014 = bpy.data.meshes.new('Circle.014')
me_circle_014.from_pydata([(4.402, 2.964, 1.242e-06), (4.376, 3.291, 1.242e-06), (4.299, 3.546, 1.242e-06), (4.174, 3.78, 1.242e-06), (4.005, 3.986, 1.242e-06), (3.799, 4.155, 1.242e-06), (3.565, 4.28, 1.242e-06), (3.31, 4.357, 1.242e-06), (3.038, 4.384, 1.242e-06), (3.042, 4.647, 2.021e-06), (3.401, 4.611, 2.021e-06), (3.698, 4.521, 2.021e-06), (3.971, 4.375, 2.021e-06), (4.211, 4.178, 2.021e-06), (4.407, 3.939, 2.021e-06), (4.553, 3.666, 2.021e-06), (4.643, 3.369, 2.021e-06), (4.674, 2.964, 2.021e-06)], [], [(17, 16, 1, 0), (13, 12, 5, 4), (14, 13, 4, 3), (10, 9, 8, 7), (15, 14, 3, 2), (11, 10, 7, 6), (16, 15, 2, 1), (12, 11, 6, 5)])
_uv = me_circle_014.uv_layers.new(name='UVMap')
_uv.uv.foreach_set('vector', [0.0, 0.0, 0.0, 0.0, 0.0, 0.0, 0.0, 0.0, 0.0, 0.0, 0.0, 0.0, 0.0, 0.0, 0.0, 0.0, 0.0, 0.0, 0.0, 0.0, 0.0, 0.0, 0.0, 0.0, 0.0, 0.0, 0.0, 0.0, 0.0, 0.0, 0.0, 0.0, 0.0, 0.0, 0.0, 0.0, 0.0, 0.0, 0.0, 0.0, 0.0, 0.0, 0.0, 0.0, 0.0, 0.0, 0.0, 0.0, 0.0, 0.0, 0.0, 0.0, 0.0, 0.0, 0.0, 0.0, 0.0, 0.0, 0.0, 0.0, 0.0, 0.0, 0.0, 0.0])
me_circle_014.materials.append(mat_clockwise)
me_circle_014.use_remesh_preserve_volume = False
me_circle_014.use_remesh_preserve_attributes = False
me_circle_014.use_mirror_vertex_groups = False
me_circle_014.update()
me_circle_015 = bpy.data.meshes.new('Circle.015')
me_circle_015.from_pydata([(-4.402, -2.964, 1.242e-06), (-4.376, -3.291, 1.242e-06), (-4.299, -3.546, 1.242e-06), (-4.174, -3.78, 1.242e-06), (-4.005, -3.986, 1.242e-06), (-3.799, -4.155, 1.242e-06), (-3.565, -4.28, 1.242e-06), (-3.31, -4.357, 1.242e-06), (-3.046, -4.383, 1.242e-06), (-3.049, -4.645, 2.021e-06), (-3.401, -4.611, 2.021e-06), (-3.698, -4.521, 2.021e-06), (-3.971, -4.375, 2.021e-06), (-4.211, -4.178, 2.021e-06), (-4.407, -3.939, 2.021e-06), (-4.553, -3.666, 2.021e-06), (-4.643, -3.369, 2.021e-06), (-4.674, -2.964, 2.021e-06)], [], [(17, 16, 1, 0), (13, 12, 5, 4), (14, 13, 4, 3), (10, 9, 8, 7), (15, 14, 3, 2), (11, 10, 7, 6), (16, 15, 2, 1), (12, 11, 6, 5)])
_uv = me_circle_015.uv_layers.new(name='UVMap')
_uv.uv.foreach_set('vector', [0.0, 0.0, 0.0, 0.0, 0.0, 0.0, 0.0, 0.0, 0.0, 0.0, 0.0, 0.0, 0.0, 0.0, 0.0, 0.0, 0.0, 0.0, 0.0, 0.0, 0.0, 0.0, 0.0, 0.0, 0.0, 0.0, 0.0, 0.0, 0.0, 0.0, 0.0, 0.0, 0.0, 0.0, 0.0, 0.0, 0.0, 0.0, 0.0, 0.0, 0.0, 0.0, 0.0, 0.0, 0.0, 0.0, 0.0, 0.0, 0.0, 0.0, 0.0, 0.0, 0.0, 0.0, 0.0, 0.0, 0.0, 0.0, 0.0, 0.0, 0.0, 0.0, 0.0, 0.0])
me_circle_015.materials.append(mat_clockwise)
me_circle_015.use_remesh_preserve_volume = False
me_circle_015.use_remesh_preserve_attributes = False
me_circle_015.use_mirror_vertex_groups = False
me_circle_015.update()
me_plane_012 = bpy.data.meshes.new('Plane.012')
me_plane_012.from_pydata([(-1.118, 1.734, 1.178e-06), (2.006, 1.734, 1.178e-06), (-1.118, -0.9792, -1.178e-06), (2.006, -0.9792, -1.178e-06)], [], [(0, 2, 3, 1)])
_uv = me_plane_012.uv_layers.new(name='UVMap')
_uv.uv.foreach_set('vector', [0.0119, 0.3762, 0.0119, 0.4737, 0.1242, 0.4737, 0.1242, 0.3762])
me_plane_012.materials.append(mat_clockwise)
me_plane_012.use_remesh_preserve_volume = False
me_plane_012.use_remesh_preserve_attributes = False
me_plane_012.use_mirror_vertex_groups = False
me_plane_012.update()
me_plane_014 = bpy.data.meshes.new('Plane.014')
me_plane_014.from_pydata([(-15.87, -16.79, 0.0), (-15.9, -16.41, 0.0), (-16.33, -14.99, 0.0), (-17.03, -13.68, 0.0), (-17.98, -12.53, 0.0), (-18.71, -11.93, 0.0), (-16.14, -16.82, 0.001245), (-16.17, -16.45, 0.001245), (-16.59, -15.08, 0.001245), (-17.26, -13.82, 0.001245), (-18.17, -12.71, 0.001245), (-18.88, -12.13, 0.001245)], [], [(0, 6, 7, 1), (4, 10, 11, 5), (1, 7, 8, 2), (2, 8, 9, 3), (3, 9, 10, 4)])
_k = {(0, 1): 1.0, (4, 5): 1.0, (6, 7): 1.0, (10, 11): 1.0, (0, 6): 1.0, (5, 11): 1.0, (4, 10): 1.0}
me_plane_014.attributes.new('crease_edge', 'FLOAT', 'EDGE').data.foreach_set('value', [_k.get((min(e.vertices), max(e.vertices)), 0.0) for e in me_plane_014.edges])
_uv = me_plane_014.uv_layers.new(name='UVMap')
_uv.uv.foreach_set('vector', [-0.4878, 0.9088, -0.4879, 0.765, -0.4368, 0.765, -0.4366, 0.9088, 0.1963, 0.9088, 0.1966, 0.765, 0.329, 0.765, 0.3294, 0.9088, -0.4366, 0.9088, -0.4368, 0.765, -0.207, 0.765, -0.2075, 0.9088, -0.2075, 0.9088, -0.207, 0.765, -0.005594, 0.765, -0.006144, 0.9088, -0.006144, 0.9088, -0.005594, 0.765, 0.1966, 0.765, 0.1963, 0.9088])
me_plane_014.materials.append(mat_dash)
me_plane_014.use_remesh_fix_poles = True
me_plane_014.use_remesh_preserve_attributes = False
me_plane_014.use_mirror_x = True
me_plane_014.update()

# ---- objects
ob_plane = bpy.data.objects.new('Plane', me_plane)
ob_anticlockwise_001 = bpy.data.objects.new('AntiClockWise.001', me_plane_004)
ob_clockwise_001 = bpy.data.objects.new('ClockWise.001', me_plane_005)
ob_clockwise = bpy.data.objects.new('ClockWise', None)
ob_clockwise_002 = bpy.data.objects.new('ClockWise.002', me_plane_006)
ob_clockwise_003 = bpy.data.objects.new('ClockWise.003', me_plane_007)
ob_clockwise_004 = bpy.data.objects.new('ClockWise.004', me_plane_008)
ob_anticlockwise = bpy.data.objects.new('AntiClockWise', None)
ob_anticlockwise_002 = bpy.data.objects.new('AntiClockWise.002', me_plane_009)
ob_anticlockwise_003 = bpy.data.objects.new('AntiClockWise.003', me_plane_010)
ob_anticlockwise_004 = bpy.data.objects.new('AntiClockWise.004', me_plane_011)
ob_circle_001 = bpy.data.objects.new('Circle.001', me_circle_003)
ob_circle_000 = bpy.data.objects.new('Circle.000', me_circle_000)
ob_circle_002 = bpy.data.objects.new('Circle.002', me_circle_002)
ob_anticlockwise_006 = bpy.data.objects.new('AntiClockWise.006', me_plane_001)
ob_anticlockwise_007 = bpy.data.objects.new('AntiClockWise.007', me_plane_002)
ob_circle_003 = bpy.data.objects.new('Circle.003', me_circle_001)
ob_circle_004 = bpy.data.objects.new('Circle.004', me_circle_004)
ob_circle_005 = bpy.data.objects.new('Circle.005', me_circle_005)
ob_circle_006 = bpy.data.objects.new('Circle.006', me_circle_006)
ob_circle_007 = bpy.data.objects.new('Circle.007', me_circle_007)
ob_circle_008 = bpy.data.objects.new('Circle.008', me_circle_008)
ob_circle_009 = bpy.data.objects.new('Circle.009', me_circle_009)
ob_circle_010 = bpy.data.objects.new('Circle.010', me_circle_010)
ob_circle_011 = bpy.data.objects.new('Circle.011', me_circle_011)
ob_circle_012 = bpy.data.objects.new('Circle.012', me_circle_012)
ob_circle_013 = bpy.data.objects.new('Circle.013', me_circle_013)
ob_circle_014 = bpy.data.objects.new('Circle.014', me_circle_014)
ob_circle_015 = bpy.data.objects.new('Circle.015', me_circle_015)
ob_plane_001 = bpy.data.objects.new('Plane.001', me_plane_012)
ob_anticlockwise_005 = bpy.data.objects.new('AntiClockWise.005', me_plane_014)

# ---- transforms, parenting, visibility, modifiers, constraints
ob_plane.location = (0.0, 0.0, -0.1)
ob_plane.scale = (2.0, 2.0, 2.0)
ob_plane.lineart.crease_threshold = 0.0
_m = ob_plane.modifiers.new('Solidify', 'SOLIDIFY')
_m.thickness = 0.2
_m.nonmanifold_thickness_mode = 'FIXED'
_m.nonmanifold_merge_threshold = 0.0003
_m = ob_plane.modifiers.new('Mirror', 'MIRROR')
_m.use_axis = (True, True, False)
ob_anticlockwise_001.parent = ob_anticlockwise
ob_anticlockwise_001.location = (0.0, -1.3, 0.0)
ob_anticlockwise_001.lineart.crease_threshold = 0.0
ob_anticlockwise_001.use_mesh_mirror_x = True
ob_clockwise_001.parent = ob_clockwise
ob_clockwise_001.location = (-1.3, 0.0, 0.0)
ob_clockwise_001.lineart.crease_threshold = 0.0
ob_clockwise_001.use_mesh_mirror_x = True
ob_clockwise.location = (0.0, 0.0, 0.0)
ob_clockwise.scale = (2.0, 2.0, 2.0)
ob_clockwise.lineart.crease_threshold = 0.0
ob_clockwise_002.parent = ob_clockwise
ob_clockwise_002.location = (0.0, 1.3, 0.0)
ob_clockwise_002.lineart.crease_threshold = 0.0
ob_clockwise_002.use_mesh_mirror_x = True
ob_clockwise_003.parent = ob_clockwise
ob_clockwise_003.location = (0.0, -1.3, 0.0)
ob_clockwise_003.lineart.crease_threshold = 0.0
ob_clockwise_003.use_mesh_mirror_x = True
ob_clockwise_004.parent = ob_clockwise
ob_clockwise_004.location = (1.3, 0.0, 0.0)
ob_clockwise_004.lineart.crease_threshold = 0.0
ob_clockwise_004.use_mesh_mirror_x = True
ob_anticlockwise.location = (0.0, 0.0, 0.0)
ob_anticlockwise.scale = (2.0, 2.0, 2.0)
ob_anticlockwise.lineart.crease_threshold = 0.0
ob_anticlockwise_002.parent = ob_anticlockwise
ob_anticlockwise_002.location = (1.3, 0.0, 0.0)
ob_anticlockwise_002.lineart.crease_threshold = 0.0
ob_anticlockwise_002.use_mesh_mirror_x = True
ob_anticlockwise_003.parent = ob_anticlockwise
ob_anticlockwise_003.location = (-1.3, 0.0, 0.0)
ob_anticlockwise_003.lineart.crease_threshold = 0.0
ob_anticlockwise_003.use_mesh_mirror_x = True
ob_anticlockwise_004.parent = ob_anticlockwise
ob_anticlockwise_004.location = (0.0, 1.3, 0.0)
ob_anticlockwise_004.lineart.crease_threshold = 0.0
ob_circle_001.location = (0.0, 0.0, 0.1)
ob_circle_001.scale = (11.4, 11.4, 11.4)
ob_circle_001.lineart.crease_threshold = 0.0
_m = ob_circle_001.modifiers.new('Mirror', 'MIRROR')
_m.use_axis = (True, True, False)
ob_circle_000.location = (0.0, -0.09965, 0.1)
ob_circle_000.scale = (11.4, 11.4, 11.4)
ob_circle_000.lineart.crease_threshold = 0.0
_m = ob_circle_000.modifiers.new('Mirror', 'MIRROR')
_m.use_axis = (True, True, False)
ob_circle_002.location = (0.0, 0.0, 0.1)
ob_circle_002.scale = (11.4, 11.4, 11.4)
ob_circle_002.lineart.crease_threshold = 0.0
_m = ob_circle_002.modifiers.new('Mirror', 'MIRROR')
_m.use_axis = (True, True, False)
ob_anticlockwise_006.parent = ob_anticlockwise
ob_anticlockwise_006.location = (-18.58, 18.35, 0.0)
ob_anticlockwise_006.lineart.crease_threshold = 0.0
ob_anticlockwise_006.use_mesh_mirror_x = True
ob_anticlockwise_007.parent = ob_anticlockwise
ob_anticlockwise_007.location = (0.0, 0.0, 0.2814)
ob_anticlockwise_007.scale = (1.409, 1.409, 1.409)
ob_anticlockwise_007.lineart.crease_threshold = 0.0
ob_anticlockwise_007.use_mesh_mirror_x = True
_m = ob_anticlockwise_007.modifiers.new('Subdivision', 'SUBSURF')
_m.uv_smooth = 'PRESERVE_CORNERS'
_m.levels = 2
_m.show_only_control_edges = False
_m = ob_anticlockwise_007.modifiers.new('Solidify', 'SOLIDIFY')
_m.nonmanifold_thickness_mode = 'FIXED'
_m.nonmanifold_merge_threshold = 0.0003
_m = ob_anticlockwise_007.modifiers.new('Mirror', 'MIRROR')
_m.use_axis = (True, True, False)
ob_circle_003.location = (0.0, 0.0, 0.1)
ob_circle_003.scale = (11.4, 11.4, 11.4)
ob_circle_003.lineart.crease_threshold = 0.0
ob_circle_004.location = (0.0, 0.0, 0.1)
ob_circle_004.scale = (11.4, 11.4, 11.4)
ob_circle_004.lineart.crease_threshold = 0.0
_m = ob_circle_004.modifiers.new('Mirror', 'MIRROR')
_m.use_axis = (True, True, False)
ob_circle_005.location = (0.0, 0.0, 0.1)
ob_circle_005.scale = (11.4, 11.4, 11.4)
ob_circle_005.lineart.crease_threshold = 0.0
ob_circle_006.location = (0.0, 0.0, 0.1)
ob_circle_006.scale = (11.4, 11.4, 11.4)
ob_circle_006.lineart.crease_threshold = 0.0
ob_circle_007.location = (0.0, 0.0, 0.1)
ob_circle_007.scale = (11.4, 11.4, 11.4)
ob_circle_007.lineart.crease_threshold = 0.0
ob_circle_008.location = (0.0, 0.0, 0.1)
ob_circle_008.scale = (11.4, 11.4, 11.4)
ob_circle_008.lineart.crease_threshold = 0.0
ob_circle_009.location = (0.0, 0.0, 0.1)
ob_circle_009.scale = (11.4, 11.4, 11.4)
ob_circle_009.lineart.crease_threshold = 0.0
ob_circle_010.location = (0.0, 0.0, 0.1)
ob_circle_010.scale = (11.4, 11.4, 11.4)
ob_circle_010.lineart.crease_threshold = 0.0
ob_circle_011.location = (0.0, 0.0, 0.1)
ob_circle_011.scale = (11.4, 11.4, 11.4)
ob_circle_011.lineart.crease_threshold = 0.0
ob_circle_012.location = (0.0, 0.0, 0.1)
ob_circle_012.scale = (11.4, 11.4, 11.4)
ob_circle_012.lineart.crease_threshold = 0.0
ob_circle_013.location = (0.0, 0.0, 0.1)
ob_circle_013.scale = (11.4, 11.4, 11.4)
ob_circle_013.lineart.crease_threshold = 0.0
ob_circle_014.location = (0.0, 0.0, 0.1)
ob_circle_014.scale = (11.4, 11.4, 11.4)
ob_circle_014.lineart.crease_threshold = 0.0
ob_circle_015.location = (0.0, 0.0, 0.1)
ob_circle_015.scale = (11.4, 11.4, 11.4)
ob_circle_015.lineart.crease_threshold = 0.0
ob_plane_001.location = (54.83, 42.28, -0.06246)
ob_plane_001.scale = (2.566, 9.936, 1.0)
ob_plane_001.lineart.crease_threshold = 0.0
ob_anticlockwise_005.parent = ob_anticlockwise
ob_anticlockwise_005.location = (52.33, 43.36, 0.2814)
ob_anticlockwise_005.scale = (1.409, 1.409, 1.409)
ob_anticlockwise_005.lineart.crease_threshold = 0.0
ob_anticlockwise_005.use_mesh_mirror_x = True
_m = ob_anticlockwise_005.modifiers.new('Subdivision', 'SUBSURF')
_m.uv_smooth = 'PRESERVE_CORNERS'
_m.levels = 2
_m.show_only_control_edges = False
_m = ob_anticlockwise_005.modifiers.new('Solidify', 'SOLIDIFY')
_m.nonmanifold_thickness_mode = 'FIXED'
_m.nonmanifold_merge_threshold = 0.0003

# ---- collection membership
col_collection.objects.link(ob_plane)
col_collection.objects.link(ob_anticlockwise_001)
col_collection.objects.link(ob_clockwise_001)
col_collection.objects.link(ob_clockwise)
col_collection.objects.link(ob_clockwise_002)
col_collection.objects.link(ob_clockwise_003)
col_collection.objects.link(ob_clockwise_004)
col_collection.objects.link(ob_anticlockwise)
col_collection.objects.link(ob_anticlockwise_002)
col_collection.objects.link(ob_anticlockwise_003)
col_collection.objects.link(ob_anticlockwise_004)
col_collection.objects.link(ob_circle_001)
col_collection.objects.link(ob_circle_000)
col_collection.objects.link(ob_circle_002)
col_collection.objects.link(ob_anticlockwise_006)
col_collection.objects.link(ob_anticlockwise_007)
col_collection.objects.link(ob_circle_003)
col_collection.objects.link(ob_circle_004)
col_collection.objects.link(ob_circle_005)
col_collection.objects.link(ob_circle_006)
col_collection.objects.link(ob_circle_007)
col_collection.objects.link(ob_circle_008)
col_collection.objects.link(ob_circle_009)
col_collection.objects.link(ob_circle_010)
col_collection.objects.link(ob_circle_011)
col_collection.objects.link(ob_circle_012)
col_collection.objects.link(ob_circle_013)
col_collection.objects.link(ob_circle_014)
col_collection.objects.link(ob_circle_015)
col_collection.objects.link(ob_plane_001)
col_collection.objects.link(ob_anticlockwise_005)

# ---- scene / render settings (as saved in the file)
scene.frame_start = 1; scene.frame_end = 250; scene.frame_set(1)
scene.render.engine = 'BLENDER_EEVEE_NEXT'
scene.cycles.samples = 128
scene.cycles.sampling_pattern = 'TABULATED_SOBOL'
scene.cycles.use_adaptive_sampling = False
scene.cycles.use_light_tree = False
scene.view_settings.view_transform = 'Filmic'
bpy.context.view_layer.update()

# ---- added for rendering (the .blend has no active camera and no usable light): camera, sun
cam_auto = bpy.data.cameras.new('AutoCamera')
cam_auto.lens = 50.0
cam_auto.sensor_width = 36.0
cam_auto.clip_end = 3283.49
ob_auto_camera = bpy.data.objects.new('AutoCamera', cam_auto)
scene.collection.objects.link(ob_auto_camera)
ob_auto_camera.location = (187.094, -224.513, 149.723)
ob_auto_camera.rotation_euler = (1.09748, -7.21219e-08, 0.694738)
scene.camera = ob_auto_camera
light_auto_sun = bpy.data.lights.new('AutoSun', 'SUN')
light_auto_sun.energy = 3.0
light_auto_sun.angle = 0.0523599
ob_auto_sun = bpy.data.objects.new('AutoSun', light_auto_sun)
scene.collection.objects.link(ob_auto_sun)
ob_auto_sun.rotation_euler = (0.872665, 0.174533, 0.523599)
bpy.context.view_layer.update()
